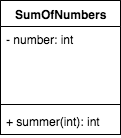

The diagram above was exported from draw.io. Its source (the exported page's mxGraphModel, read from the mxfile embedded in the PNG):
<mxGraphModel dx="1190" dy="704" grid="1" gridSize="10" guides="1" tooltips="1" connect="1" arrows="1" fold="1" page="1" pageScale="1" pageWidth="850" pageHeight="1100" background="#ffffff" math="0" shadow="0">
  <root>
    <mxCell id="0" />
    <mxCell id="1" parent="0" />
    <mxCell id="14" value="SumOfNumbers" style="swimlane;html=1;fontStyle=1;align=center;verticalAlign=top;childLayout=stackLayout;horizontal=1;startSize=26;horizontalStack=0;resizeParent=1;resizeLast=0;collapsible=1;marginBottom=0;swimlaneFillColor=#ffffff;" vertex="1" parent="1">
      <mxGeometry x="200" y="90" width="120" height="134" as="geometry" />
    </mxCell>
    <mxCell id="15" value="- number: int" style="text;html=1;strokeColor=none;fillColor=none;align=left;verticalAlign=top;spacingLeft=4;spacingRight=4;whiteSpace=wrap;overflow=hidden;rotatable=0;points=[[0,0.5],[1,0.5]];portConstraint=eastwest;" vertex="1" parent="14">
      <mxGeometry y="26" width="120" height="74" as="geometry" />
    </mxCell>
    <mxCell id="16" value="" style="line;html=1;strokeWidth=1;fillColor=none;align=left;verticalAlign=middle;spacingTop=-1;spacingLeft=3;spacingRight=3;rotatable=0;labelPosition=right;points=[];portConstraint=eastwest;" vertex="1" parent="14">
      <mxGeometry y="100" width="120" height="8" as="geometry" />
    </mxCell>
    <mxCell id="17" value="+ summer(int): int" style="text;html=1;strokeColor=none;fillColor=none;align=left;verticalAlign=top;spacingLeft=4;spacingRight=4;whiteSpace=wrap;overflow=hidden;rotatable=0;points=[[0,0.5],[1,0.5]];portConstraint=eastwest;" vertex="1" parent="14">
      <mxGeometry y="108" width="120" height="26" as="geometry" />
    </mxCell>
  </root>
</mxGraphModel>